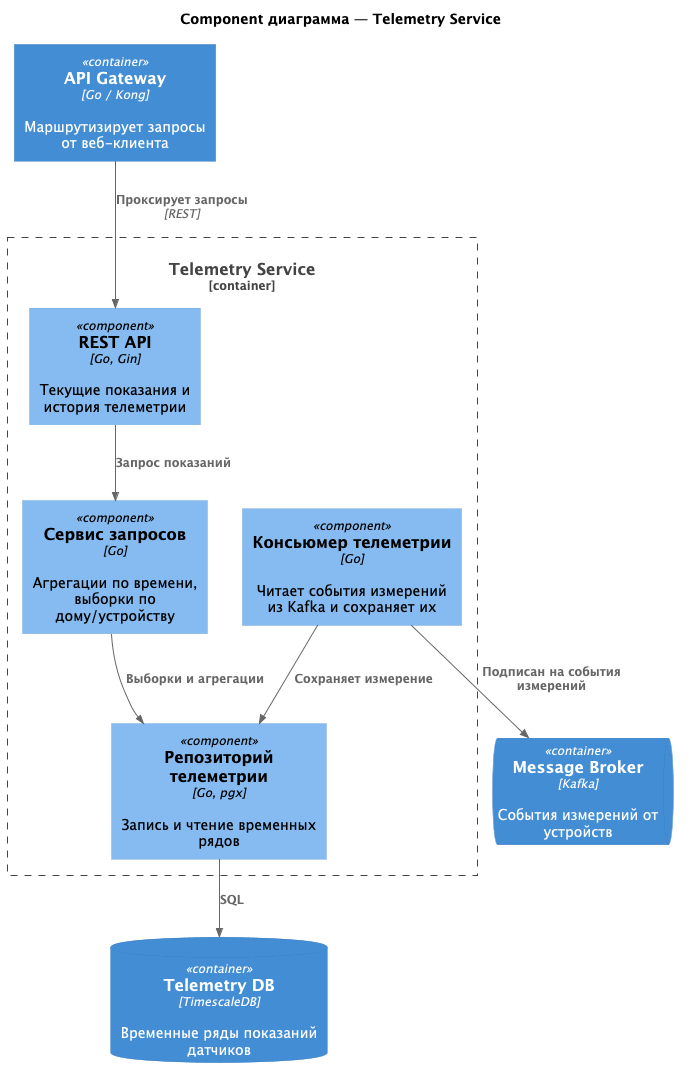

The diagram above was rendered by PlantUML. Its source (embedded in the PNG):
@startuml telemetry-service-components
!include https://raw.githubusercontent.com/plantuml-stdlib/C4-PlantUML/master/C4_Component.puml

title Component диаграмма — Telemetry Service

Container(gateway, "API Gateway", "Go / Kong", "Маршрутизирует запросы от веб-клиента")
ContainerDb(telemetry_db, "Telemetry DB", "TimescaleDB", "Временные ряды показаний датчиков")
ContainerQueue(kafka, "Message Broker", "Kafka", "События измерений от устройств")

Container_Boundary(telemetry_svc, "Telemetry Service") {
  Component(api, "REST API", "Go, Gin", "Текущие показания и история телеметрии")
  Component(consumer, "Консьюмер телеметрии", "Go", "Читает события измерений из Kafka и сохраняет их")
  Component(query, "Сервис запросов", "Go", "Агрегации по времени, выборки по дому/устройству")
  Component(repo, "Репозиторий телеметрии", "Go, pgx", "Запись и чтение временных рядов")
}

Rel(gateway, api, "Проксирует запросы", "REST")
Rel(api, query, "Запрос показаний")
Rel(query, repo, "Выборки и агрегации")
Rel(consumer, repo, "Сохраняет измерение")
Rel(consumer, kafka, "Подписан на события измерений")
Rel(repo, telemetry_db, "SQL")

@enduml